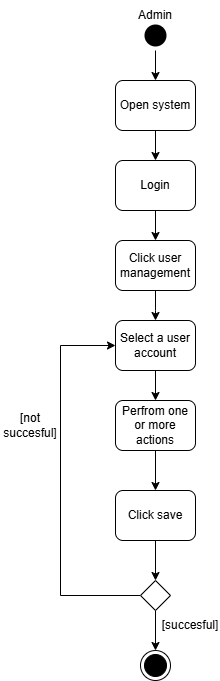

The diagram above was exported from draw.io. Its source (the exported page's mxGraphModel, read from the mxfile embedded in the PNG):
<mxGraphModel dx="872" dy="439" grid="1" gridSize="10" guides="1" tooltips="1" connect="1" arrows="1" fold="1" page="1" pageScale="1" pageWidth="850" pageHeight="1100" math="0" shadow="0">
  <root>
    <mxCell id="0" />
    <mxCell id="1" parent="0" />
    <mxCell id="8Y5Sv0htWd_NGtNkYQzM-1" style="edgeStyle=orthogonalEdgeStyle;rounded=0;orthogonalLoop=1;jettySize=auto;html=1;entryX=0.5;entryY=0;entryDx=0;entryDy=0;" edge="1" parent="1" source="8Y5Sv0htWd_NGtNkYQzM-2" target="8Y5Sv0htWd_NGtNkYQzM-6">
      <mxGeometry relative="1" as="geometry" />
    </mxCell>
    <mxCell id="8Y5Sv0htWd_NGtNkYQzM-2" value="" style="ellipse;html=1;shape=startState;fillColor=#000000;strokeColor=none;" vertex="1" parent="1">
      <mxGeometry x="560" y="290" width="30" height="30" as="geometry" />
    </mxCell>
    <mxCell id="8Y5Sv0htWd_NGtNkYQzM-3" value="" style="edgeStyle=orthogonalEdgeStyle;html=1;verticalAlign=bottom;endArrow=open;endSize=8;strokeColor=none;rounded=0;" edge="1" parent="1" source="8Y5Sv0htWd_NGtNkYQzM-2">
      <mxGeometry relative="1" as="geometry">
        <mxPoint x="605" y="380" as="targetPoint" />
      </mxGeometry>
    </mxCell>
    <mxCell id="8Y5Sv0htWd_NGtNkYQzM-4" value="Admin" style="text;html=1;align=center;verticalAlign=middle;whiteSpace=wrap;rounded=0;" vertex="1" parent="1">
      <mxGeometry x="545" y="270" width="60" height="30" as="geometry" />
    </mxCell>
    <mxCell id="8Y5Sv0htWd_NGtNkYQzM-5" style="edgeStyle=orthogonalEdgeStyle;rounded=0;orthogonalLoop=1;jettySize=auto;html=1;entryX=0.5;entryY=0;entryDx=0;entryDy=0;" edge="1" parent="1" source="8Y5Sv0htWd_NGtNkYQzM-6" target="8Y5Sv0htWd_NGtNkYQzM-8">
      <mxGeometry relative="1" as="geometry" />
    </mxCell>
    <mxCell id="8Y5Sv0htWd_NGtNkYQzM-6" value="Open system" style="rounded=1;whiteSpace=wrap;html=1;" vertex="1" parent="1">
      <mxGeometry x="535" y="350" width="80" height="50" as="geometry" />
    </mxCell>
    <mxCell id="8Y5Sv0htWd_NGtNkYQzM-7" style="edgeStyle=orthogonalEdgeStyle;rounded=0;orthogonalLoop=1;jettySize=auto;html=1;entryX=0.5;entryY=0;entryDx=0;entryDy=0;" edge="1" parent="1" source="8Y5Sv0htWd_NGtNkYQzM-8" target="8Y5Sv0htWd_NGtNkYQzM-10">
      <mxGeometry relative="1" as="geometry" />
    </mxCell>
    <mxCell id="8Y5Sv0htWd_NGtNkYQzM-8" value="Login" style="rounded=1;whiteSpace=wrap;html=1;" vertex="1" parent="1">
      <mxGeometry x="535" y="430" width="80" height="50" as="geometry" />
    </mxCell>
    <mxCell id="8Y5Sv0htWd_NGtNkYQzM-9" style="edgeStyle=orthogonalEdgeStyle;rounded=0;orthogonalLoop=1;jettySize=auto;html=1;entryX=0.5;entryY=0;entryDx=0;entryDy=0;" edge="1" parent="1" source="8Y5Sv0htWd_NGtNkYQzM-10">
      <mxGeometry relative="1" as="geometry">
        <mxPoint x="575" y="590" as="targetPoint" />
      </mxGeometry>
    </mxCell>
    <mxCell id="8Y5Sv0htWd_NGtNkYQzM-10" value="Click user management" style="rounded=1;whiteSpace=wrap;html=1;" vertex="1" parent="1">
      <mxGeometry x="535" y="510" width="80" height="50" as="geometry" />
    </mxCell>
    <mxCell id="8Y5Sv0htWd_NGtNkYQzM-22" style="edgeStyle=orthogonalEdgeStyle;rounded=0;orthogonalLoop=1;jettySize=auto;html=1;entryX=0.5;entryY=0;entryDx=0;entryDy=0;" edge="1" parent="1" source="8Y5Sv0htWd_NGtNkYQzM-12" target="8Y5Sv0htWd_NGtNkYQzM-21">
      <mxGeometry relative="1" as="geometry" />
    </mxCell>
    <mxCell id="8Y5Sv0htWd_NGtNkYQzM-12" value="Perfrom one or more actions" style="rounded=1;whiteSpace=wrap;html=1;" vertex="1" parent="1">
      <mxGeometry x="535" y="670" width="80" height="50" as="geometry" />
    </mxCell>
    <mxCell id="8Y5Sv0htWd_NGtNkYQzM-13" value="" style="ellipse;html=1;shape=endState;fillColor=#000000;strokeColor=light-dark(#000000, #ff9090);" vertex="1" parent="1">
      <mxGeometry x="560" y="920" width="30" height="30" as="geometry" />
    </mxCell>
    <mxCell id="8Y5Sv0htWd_NGtNkYQzM-14" style="edgeStyle=orthogonalEdgeStyle;rounded=0;orthogonalLoop=1;jettySize=auto;html=1;entryX=0.5;entryY=0;entryDx=0;entryDy=0;" edge="1" parent="1" source="8Y5Sv0htWd_NGtNkYQzM-15" target="8Y5Sv0htWd_NGtNkYQzM-12">
      <mxGeometry relative="1" as="geometry" />
    </mxCell>
    <mxCell id="8Y5Sv0htWd_NGtNkYQzM-15" value="Select a user account" style="rounded=1;whiteSpace=wrap;html=1;" vertex="1" parent="1">
      <mxGeometry x="535" y="590" width="80" height="50" as="geometry" />
    </mxCell>
    <mxCell id="8Y5Sv0htWd_NGtNkYQzM-16" style="edgeStyle=orthogonalEdgeStyle;rounded=0;orthogonalLoop=1;jettySize=auto;html=1;entryX=0.5;entryY=0;entryDx=0;entryDy=0;" edge="1" parent="1" source="8Y5Sv0htWd_NGtNkYQzM-18" target="8Y5Sv0htWd_NGtNkYQzM-13">
      <mxGeometry relative="1" as="geometry" />
    </mxCell>
    <mxCell id="8Y5Sv0htWd_NGtNkYQzM-17" style="edgeStyle=orthogonalEdgeStyle;rounded=0;orthogonalLoop=1;jettySize=auto;html=1;entryX=0;entryY=0.5;entryDx=0;entryDy=0;" edge="1" parent="1" source="8Y5Sv0htWd_NGtNkYQzM-18" target="8Y5Sv0htWd_NGtNkYQzM-15">
      <mxGeometry relative="1" as="geometry">
        <Array as="points">
          <mxPoint x="480" y="865" />
          <mxPoint x="480" y="615" />
        </Array>
      </mxGeometry>
    </mxCell>
    <mxCell id="8Y5Sv0htWd_NGtNkYQzM-18" value="" style="rhombus;whiteSpace=wrap;html=1;" vertex="1" parent="1">
      <mxGeometry x="560" y="850" width="30" height="30" as="geometry" />
    </mxCell>
    <mxCell id="8Y5Sv0htWd_NGtNkYQzM-19" value="[succesful]" style="text;html=1;align=center;verticalAlign=middle;whiteSpace=wrap;rounded=0;" vertex="1" parent="1">
      <mxGeometry x="580" y="880" width="60" height="30" as="geometry" />
    </mxCell>
    <mxCell id="8Y5Sv0htWd_NGtNkYQzM-20" value="[not succesful]" style="text;html=1;align=center;verticalAlign=middle;whiteSpace=wrap;rounded=0;" vertex="1" parent="1">
      <mxGeometry x="420" y="680" width="60" height="30" as="geometry" />
    </mxCell>
    <mxCell id="8Y5Sv0htWd_NGtNkYQzM-23" style="edgeStyle=orthogonalEdgeStyle;rounded=0;orthogonalLoop=1;jettySize=auto;html=1;entryX=0.5;entryY=0;entryDx=0;entryDy=0;" edge="1" parent="1" source="8Y5Sv0htWd_NGtNkYQzM-21" target="8Y5Sv0htWd_NGtNkYQzM-18">
      <mxGeometry relative="1" as="geometry" />
    </mxCell>
    <mxCell id="8Y5Sv0htWd_NGtNkYQzM-21" value="Click save" style="rounded=1;whiteSpace=wrap;html=1;" vertex="1" parent="1">
      <mxGeometry x="535" y="760" width="80" height="50" as="geometry" />
    </mxCell>
  </root>
</mxGraphModel>